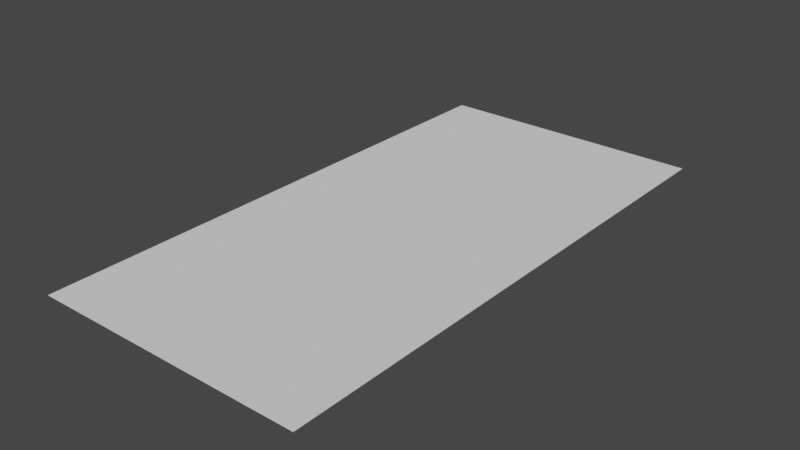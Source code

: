 # Source: cliff_edge_straight.blend  (saved by Blender 2.80.75; exported with 4.5.12 LTS)
import bpy
from mathutils import Matrix  # noqa: F401  (used for matrix-valued properties, if any)

bpy.ops.wm.read_factory_settings(use_empty=True)
scene = bpy.context.scene
scene.name = 'Scene'

# ---- collections
col_collection = bpy.data.collections.new('Collection'); scene.collection.children.link(col_collection)

# ---- world
world_world = bpy.data.worlds.new('World'); scene.world = world_world
world_world.use_nodes = True; world_world.node_tree.nodes.clear()
_N = world_world.node_tree.nodes; _L = world_world.node_tree.links
n0 = _N.new('ShaderNodeOutputWorld'); n0.name = 'World Output'; n0.location = (300, 300)
n1 = _N.new('ShaderNodeBackground'); n1.name = 'Background'; n1.location = (10, 300)
n1.inputs[0].default_value = (0.05088, 0.05088, 0.05088, 1.0)
_L.new(n1.outputs[0], n0.inputs[0])
n0.is_active_output = True
world_world.color = (0.05088, 0.05088, 0.05088)
world_world.use_sun_shadow = False
world_world.sun_shadow_jitter_overblur = 0.0

# ---- meshes
me_plane = bpy.data.meshes.new('Plane')
me_plane.from_pydata([(-0.5, 0.0, -0.5), (0.5, 0.0, -0.5), (-0.5, 2.0, -0.5), (0.5, 2.0, -0.5)], [], [(0, 2, 3, 1)])
_uv = me_plane.uv_layers.new(name='UVMap')
_uv.uv.foreach_set('vector', [1.0, 0.0, 1.0, 1.0, 0.0, 1.0, 0.0, 0.0])
me_plane.use_remesh_preserve_volume = False
me_plane.use_remesh_preserve_attributes = False
me_plane.use_mirror_vertex_groups = False
me_plane.update()

# ---- objects
ob_plane = bpy.data.objects.new('Plane', me_plane)

# ---- transforms, parenting, visibility, modifiers, constraints
ob_plane.location = (0.0, 0.0, 0.0)
ob_plane.lineart.crease_threshold = 0.0

# ---- collection membership
col_collection.objects.link(ob_plane)

# ---- scene / render settings (as saved in the file)
scene.frame_start = 1; scene.frame_end = 250; scene.frame_set(1)
scene.render.engine = 'BLENDER_EEVEE_NEXT'
scene.cycles.samples = 128
scene.cycles.sampling_pattern = 'TABULATED_SOBOL'
scene.cycles.use_adaptive_sampling = False
scene.cycles.use_light_tree = False
scene.view_settings.view_transform = 'Filmic'
bpy.context.view_layer.update()

# ---- added for rendering (the .blend has no active camera and no usable light): camera, sun
cam_auto = bpy.data.cameras.new('AutoCamera')
cam_auto.lens = 50.0
cam_auto.sensor_width = 36.0
cam_auto.clip_end = 1000.0
ob_auto_camera = bpy.data.objects.new('AutoCamera', cam_auto)
scene.collection.objects.link(ob_auto_camera)
ob_auto_camera.location = (2.06886, -1.48264, 1.15509)
ob_auto_camera.rotation_euler = (1.09748, -7.21219e-08, 0.694738)
scene.camera = ob_auto_camera
light_auto_sun = bpy.data.lights.new('AutoSun', 'SUN')
light_auto_sun.energy = 3.0
light_auto_sun.angle = 0.0523599
ob_auto_sun = bpy.data.objects.new('AutoSun', light_auto_sun)
scene.collection.objects.link(ob_auto_sun)
ob_auto_sun.rotation_euler = (0.872665, 0.174533, 0.523599)
bpy.context.view_layer.update()
